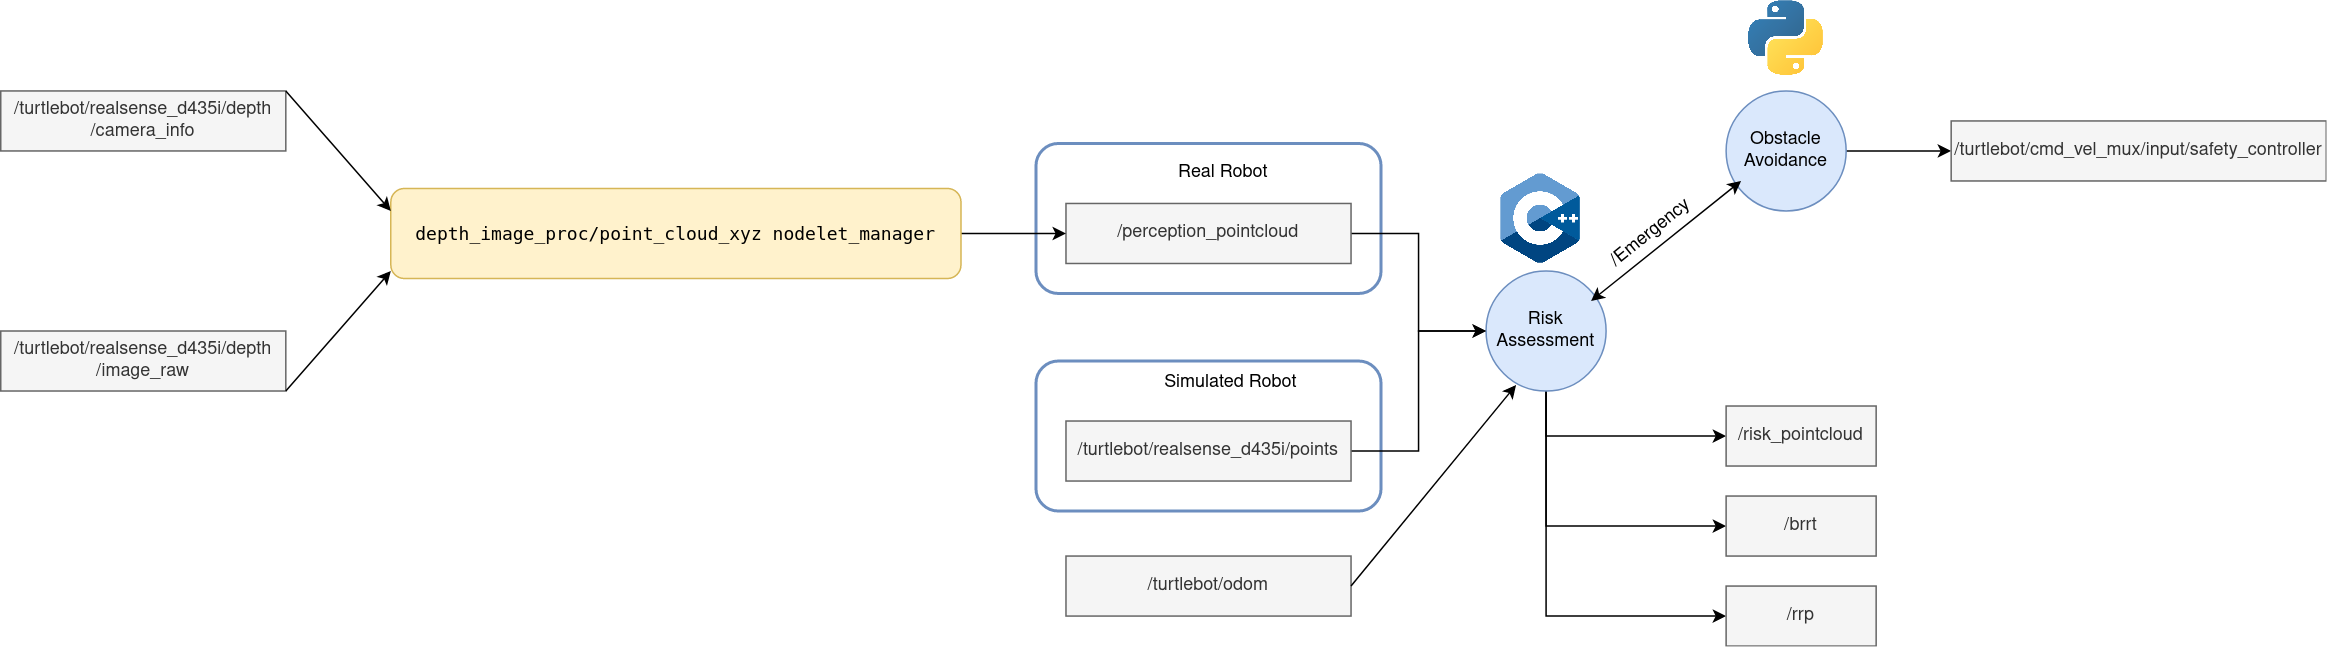

The diagram above was exported from draw.io. Its source (the exported page's mxGraphModel, read from the mxfile embedded in the PNG):
<mxGraphModel dx="1350" dy="763" grid="1" gridSize="10" guides="1" tooltips="1" connect="1" arrows="1" fold="1" page="1" pageScale="1" pageWidth="850" pageHeight="1100" math="0" shadow="0">
  <root>
    <mxCell id="0" />
    <mxCell id="1" parent="0" />
    <mxCell id="N_tVLZNZKUqcbeH2PejA-18" value="" style="rounded=1;whiteSpace=wrap;html=1;fillColor=none;strokeColor=#6c8ebf;strokeWidth=2;" vertex="1" parent="1">
      <mxGeometry x="1020" y="520" width="230" height="100" as="geometry" />
    </mxCell>
    <mxCell id="N_tVLZNZKUqcbeH2PejA-19" value="" style="rounded=1;whiteSpace=wrap;html=1;fillColor=none;strokeColor=#6c8ebf;strokeWidth=2;" vertex="1" parent="1">
      <mxGeometry x="1020" y="375" width="230" height="100" as="geometry" />
    </mxCell>
    <mxCell id="N_tVLZNZKUqcbeH2PejA-20" style="edgeStyle=orthogonalEdgeStyle;rounded=0;orthogonalLoop=1;jettySize=auto;html=1;entryX=0;entryY=0.5;entryDx=0;entryDy=0;" edge="1" parent="1" source="N_tVLZNZKUqcbeH2PejA-23" target="N_tVLZNZKUqcbeH2PejA-36">
      <mxGeometry relative="1" as="geometry">
        <Array as="points">
          <mxPoint x="1360" y="570" />
        </Array>
      </mxGeometry>
    </mxCell>
    <mxCell id="N_tVLZNZKUqcbeH2PejA-21" style="edgeStyle=orthogonalEdgeStyle;rounded=0;orthogonalLoop=1;jettySize=auto;html=1;entryX=0;entryY=0.5;entryDx=0;entryDy=0;" edge="1" parent="1" source="N_tVLZNZKUqcbeH2PejA-23" target="N_tVLZNZKUqcbeH2PejA-37">
      <mxGeometry relative="1" as="geometry">
        <Array as="points">
          <mxPoint x="1360" y="630" />
        </Array>
      </mxGeometry>
    </mxCell>
    <mxCell id="N_tVLZNZKUqcbeH2PejA-22" style="edgeStyle=orthogonalEdgeStyle;rounded=0;orthogonalLoop=1;jettySize=auto;html=1;entryX=0;entryY=0.5;entryDx=0;entryDy=0;" edge="1" parent="1" source="N_tVLZNZKUqcbeH2PejA-23" target="N_tVLZNZKUqcbeH2PejA-38">
      <mxGeometry relative="1" as="geometry">
        <Array as="points">
          <mxPoint x="1360" y="690" />
        </Array>
      </mxGeometry>
    </mxCell>
    <mxCell id="N_tVLZNZKUqcbeH2PejA-23" value="Risk Assessment" style="ellipse;whiteSpace=wrap;html=1;aspect=fixed;fillColor=#dae8fc;strokeColor=#6c8ebf;" vertex="1" parent="1">
      <mxGeometry x="1320" y="460" width="80" height="80" as="geometry" />
    </mxCell>
    <mxCell id="N_tVLZNZKUqcbeH2PejA-24" style="edgeStyle=orthogonalEdgeStyle;rounded=0;orthogonalLoop=1;jettySize=auto;html=1;" edge="1" parent="1" source="N_tVLZNZKUqcbeH2PejA-25" target="N_tVLZNZKUqcbeH2PejA-28">
      <mxGeometry relative="1" as="geometry" />
    </mxCell>
    <mxCell id="N_tVLZNZKUqcbeH2PejA-25" value="Obstacle Avoidance" style="ellipse;whiteSpace=wrap;html=1;aspect=fixed;fillColor=#dae8fc;strokeColor=#6c8ebf;" vertex="1" parent="1">
      <mxGeometry x="1480" y="340" width="80" height="80" as="geometry" />
    </mxCell>
    <mxCell id="N_tVLZNZKUqcbeH2PejA-26" value="" style="endArrow=classic;startArrow=classic;html=1;rounded=0;" edge="1" parent="1">
      <mxGeometry width="50" height="50" relative="1" as="geometry">
        <mxPoint x="1390" y="480" as="sourcePoint" />
        <mxPoint x="1490" y="400" as="targetPoint" />
      </mxGeometry>
    </mxCell>
    <mxCell id="N_tVLZNZKUqcbeH2PejA-27" value="/Emergency" style="text;html=1;strokeColor=none;fillColor=none;align=center;verticalAlign=middle;whiteSpace=wrap;rounded=0;rotation=-39;" vertex="1" parent="1">
      <mxGeometry x="1400" y="420" width="60" height="30" as="geometry" />
    </mxCell>
    <mxCell id="N_tVLZNZKUqcbeH2PejA-28" value="/turtlebot/cmd_vel_mux/input/safety_controller" style="rounded=0;whiteSpace=wrap;html=1;fillColor=#f5f5f5;fontColor=#333333;strokeColor=#666666;" vertex="1" parent="1">
      <mxGeometry x="1630" y="360" width="250" height="40" as="geometry" />
    </mxCell>
    <mxCell id="N_tVLZNZKUqcbeH2PejA-29" style="edgeStyle=orthogonalEdgeStyle;rounded=0;orthogonalLoop=1;jettySize=auto;html=1;entryX=0;entryY=0.5;entryDx=0;entryDy=0;" edge="1" parent="1" source="N_tVLZNZKUqcbeH2PejA-30" target="N_tVLZNZKUqcbeH2PejA-23">
      <mxGeometry relative="1" as="geometry" />
    </mxCell>
    <mxCell id="N_tVLZNZKUqcbeH2PejA-30" value="/turtlebot/realsense_d435i/points" style="rounded=0;whiteSpace=wrap;html=1;fillColor=#f5f5f5;fontColor=#333333;strokeColor=#666666;" vertex="1" parent="1">
      <mxGeometry x="1040" y="560" width="190" height="40" as="geometry" />
    </mxCell>
    <mxCell id="N_tVLZNZKUqcbeH2PejA-31" style="edgeStyle=orthogonalEdgeStyle;rounded=0;orthogonalLoop=1;jettySize=auto;html=1;entryX=0;entryY=0.5;entryDx=0;entryDy=0;" edge="1" parent="1" source="N_tVLZNZKUqcbeH2PejA-32" target="N_tVLZNZKUqcbeH2PejA-23">
      <mxGeometry relative="1" as="geometry" />
    </mxCell>
    <mxCell id="N_tVLZNZKUqcbeH2PejA-32" value="/perception_pointcloud" style="rounded=0;whiteSpace=wrap;html=1;fillColor=#f5f5f5;fontColor=#333333;strokeColor=#666666;" vertex="1" parent="1">
      <mxGeometry x="1040" y="415" width="190" height="40" as="geometry" />
    </mxCell>
    <mxCell id="N_tVLZNZKUqcbeH2PejA-33" value="Real Robot" style="text;html=1;strokeColor=none;fillColor=none;align=center;verticalAlign=middle;whiteSpace=wrap;rounded=0;" vertex="1" parent="1">
      <mxGeometry x="1100" y="380" width="90" height="30" as="geometry" />
    </mxCell>
    <mxCell id="N_tVLZNZKUqcbeH2PejA-34" value="Simulated Robot" style="text;html=1;strokeColor=none;fillColor=none;align=center;verticalAlign=middle;whiteSpace=wrap;rounded=0;" vertex="1" parent="1">
      <mxGeometry x="1100" y="520" width="100" height="30" as="geometry" />
    </mxCell>
    <mxCell id="N_tVLZNZKUqcbeH2PejA-35" style="edgeStyle=orthogonalEdgeStyle;rounded=0;orthogonalLoop=1;jettySize=auto;html=1;" edge="1" parent="1" target="N_tVLZNZKUqcbeH2PejA-32">
      <mxGeometry relative="1" as="geometry">
        <mxPoint x="1000" y="480" as="targetPoint" />
        <mxPoint x="970" y="435" as="sourcePoint" />
      </mxGeometry>
    </mxCell>
    <mxCell id="N_tVLZNZKUqcbeH2PejA-36" value="/risk_pointcloud" style="rounded=0;whiteSpace=wrap;html=1;fillColor=#f5f5f5;fontColor=#333333;strokeColor=#666666;" vertex="1" parent="1">
      <mxGeometry x="1480" y="550" width="100" height="40" as="geometry" />
    </mxCell>
    <mxCell id="N_tVLZNZKUqcbeH2PejA-37" value="/brrt" style="rounded=0;whiteSpace=wrap;html=1;fillColor=#f5f5f5;fontColor=#333333;strokeColor=#666666;" vertex="1" parent="1">
      <mxGeometry x="1480" y="610" width="100" height="40" as="geometry" />
    </mxCell>
    <mxCell id="N_tVLZNZKUqcbeH2PejA-38" value="/rrp" style="rounded=0;whiteSpace=wrap;html=1;fillColor=#f5f5f5;fontColor=#333333;strokeColor=#666666;" vertex="1" parent="1">
      <mxGeometry x="1480" y="670" width="100" height="40" as="geometry" />
    </mxCell>
    <mxCell id="N_tVLZNZKUqcbeH2PejA-39" value="&lt;pre&gt;depth_image_proc/point_cloud_xyz nodelet_manager&lt;/pre&gt;" style="rounded=1;whiteSpace=wrap;html=1;strokeWidth=1;fillColor=#fff2cc;strokeColor=#d6b656;" vertex="1" parent="1">
      <mxGeometry x="590" y="405" width="380" height="60" as="geometry" />
    </mxCell>
    <mxCell id="N_tVLZNZKUqcbeH2PejA-40" value="/turtlebot/realsense_d435i/depth/camera_info" style="rounded=0;whiteSpace=wrap;html=1;fillColor=#f5f5f5;fontColor=#333333;strokeColor=#666666;" vertex="1" parent="1">
      <mxGeometry x="330" y="340" width="190" height="40" as="geometry" />
    </mxCell>
    <mxCell id="N_tVLZNZKUqcbeH2PejA-41" value="/turtlebot/realsense_d435i/depth/image_raw" style="rounded=0;whiteSpace=wrap;html=1;fillColor=#f5f5f5;fontColor=#333333;strokeColor=#666666;" vertex="1" parent="1">
      <mxGeometry x="330" y="500" width="190" height="40" as="geometry" />
    </mxCell>
    <mxCell id="N_tVLZNZKUqcbeH2PejA-42" value="" style="endArrow=classic;html=1;rounded=0;" edge="1" parent="1">
      <mxGeometry width="50" height="50" relative="1" as="geometry">
        <mxPoint x="520" y="340" as="sourcePoint" />
        <mxPoint x="590" y="420" as="targetPoint" />
      </mxGeometry>
    </mxCell>
    <mxCell id="N_tVLZNZKUqcbeH2PejA-43" value="" style="endArrow=classic;html=1;rounded=0;" edge="1" parent="1">
      <mxGeometry width="50" height="50" relative="1" as="geometry">
        <mxPoint x="520" y="540" as="sourcePoint" />
        <mxPoint x="590" y="460" as="targetPoint" />
      </mxGeometry>
    </mxCell>
    <mxCell id="N_tVLZNZKUqcbeH2PejA-44" value="" style="shape=image;verticalLabelPosition=bottom;labelBackgroundColor=default;verticalAlign=top;aspect=fixed;imageAspect=0;image=https://upload.wikimedia.org/wikipedia/commons/thumb/c/c3/Python-logo-notext.svg/1200px-Python-logo-notext.svg.png;" vertex="1" parent="1">
      <mxGeometry x="1495" y="280" width="50" height="50" as="geometry" />
    </mxCell>
    <mxCell id="N_tVLZNZKUqcbeH2PejA-45" value="" style="shape=image;verticalLabelPosition=bottom;labelBackgroundColor=default;verticalAlign=top;aspect=fixed;imageAspect=0;image=https://upload.wikimedia.org/wikipedia/commons/thumb/1/18/ISO_C%2B%2B_Logo.svg/1200px-ISO_C%2B%2B_Logo.svg.png;" vertex="1" parent="1">
      <mxGeometry x="1330" y="395.48" width="53" height="59.52" as="geometry" />
    </mxCell>
    <mxCell id="N_tVLZNZKUqcbeH2PejA-46" value="/turtlebot/odom" style="rounded=0;whiteSpace=wrap;html=1;fillColor=#f5f5f5;fontColor=#333333;strokeColor=#666666;" vertex="1" parent="1">
      <mxGeometry x="1040" y="650" width="190" height="40" as="geometry" />
    </mxCell>
    <mxCell id="N_tVLZNZKUqcbeH2PejA-47" value="" style="endArrow=classic;html=1;rounded=0;entryX=0.25;entryY=0.95;entryDx=0;entryDy=0;entryPerimeter=0;exitX=1;exitY=0.5;exitDx=0;exitDy=0;" edge="1" parent="1" source="N_tVLZNZKUqcbeH2PejA-46" target="N_tVLZNZKUqcbeH2PejA-23">
      <mxGeometry width="50" height="50" relative="1" as="geometry">
        <mxPoint x="1260" y="655" as="sourcePoint" />
        <mxPoint x="1310" y="605" as="targetPoint" />
      </mxGeometry>
    </mxCell>
  </root>
</mxGraphModel>